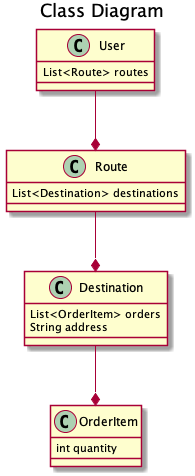

The diagram above was rendered by PlantUML. Its source (embedded in the PNG):
@startuml
title Class Diagram
class User{
    List<Route> routes
}

class Route {
    List<Destination> destinations

}

class Destination{
    List<OrderItem> orders
    String address
}

Class OrderItem {
    int quantity
}

User --* Route 
Route --* Destination
Destination --* OrderItem

@enduml